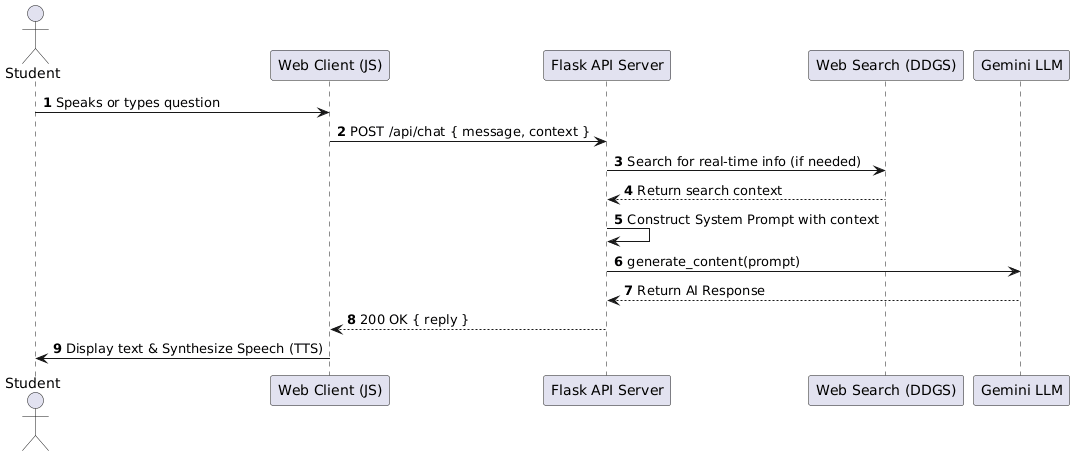

The diagram above was rendered by PlantUML. Its source (embedded in the PNG):
@startuml
autonumber
actor Student
participant "Web Client (JS)" as Frontend
participant "Flask API Server" as Backend
participant "Web Search (DDGS)" as Web
participant "Gemini LLM" as Gemini

Student -> Frontend: Speaks or types question
Frontend -> Backend: POST /api/chat { message, context }
Backend -> Web: Search for real-time info (if needed)
Web --> Backend: Return search context
Backend -> Backend: Construct System Prompt with context
Backend -> Gemini: generate_content(prompt)
Gemini --> Backend: Return AI Response
Backend --> Frontend: 200 OK { reply }
Frontend -> Student: Display text & Synthesize Speech (TTS)
@enduml